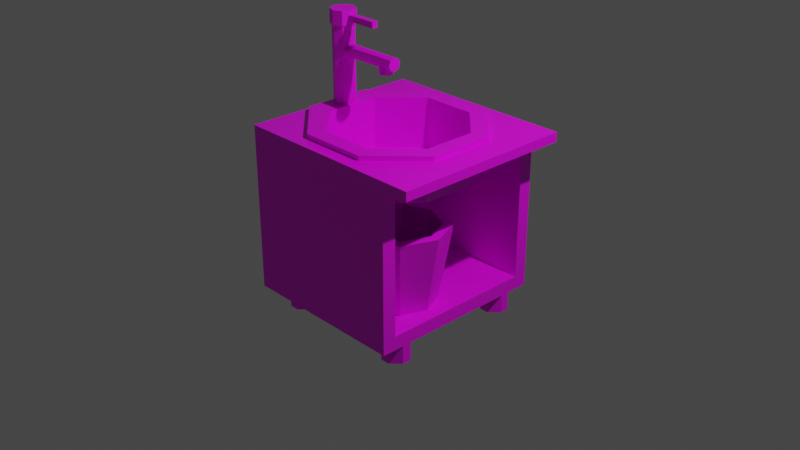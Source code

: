 # Source: multidecor_kitchen_sink_cabinet.blend  (saved by Blender 2.90.7; exported with 4.5.12 LTS)
import bpy
from mathutils import Matrix  # noqa: F401  (used for matrix-valued properties, if any)

bpy.ops.wm.read_factory_settings(use_empty=True)
scene = bpy.context.scene
scene.name = 'Scene'

# ---- collections
col_collection = bpy.data.collections.new('Collection'); scene.collection.children.link(col_collection)

# ---- images (referenced by path relative to the original .blend; pixels are not part of the script)
import os
ASSET_DIR = os.environ.get("B2B_ASSET_DIR", "")  # directory of the original .blend (textures are referenced by path, not embedded)
HERE = os.path.dirname(os.path.abspath(__file__))  # packed textures are extracted next to this script under _unpacked/

def load_image(name, relpath, width, height, colorspace="sRGB"):
    """Load a texture the original file referenced (path relative to the .blend, or extracted next to this script)."""
    p = next((c for c in (os.path.join(HERE, relpath), os.path.join(ASSET_DIR, relpath)) if relpath and os.path.exists(c)), "")
    if p:
        img = bpy.data.images.load(p, check_existing=True)
        img.name = name
    else:  # same state as the original file: an image datablock whose file is absent (Cycles renders it pink)
        img = bpy.data.images.new(name, width, height)
        img.source = "FILE"
        img.filepath = "//" + (relpath or name)
    img.colorspace_settings.name = colorspace
    return img
img_multidecor_granite_material_jpg = load_image('multidecor_granite_material.jpg', 'multidecor_granite_material.jpg', 1024, 1024, 'sRGB')
img_multidecor_wood_png = load_image('multidecor_wood.png', 'multidecor_wood.png', 1024, 1024, 'sRGB')
img_multidecor_metal_material_png = load_image('multidecor_metal_material.png', 'multidecor_metal_material.png', 1024, 1024, 'sRGB')
img_multidecor_plastic_bucket_png = load_image('multidecor_plastic_bucket.png', 'multidecor_plastic_bucket.png', 1024, 1024, 'sRGB')
img_multidecor_sink_leakage_png = load_image('multidecor_sink_leakage.png', 'multidecor_sink_leakage.png', 1024, 1024, 'sRGB')

# ---- materials (node trees are filled in below, after node groups)
mat_material = bpy.data.materials.new('Material')
mat_material.alpha_threshold = 0.0
mat_material.use_transparent_shadow = False
mat_material.line_color = (0.0, 0.0, 0.0, 1.0)
mat_material_003 = bpy.data.materials.new('Material.003')
mat_material_003.use_transparent_shadow = False
mat_material_004 = bpy.data.materials.new('Material.004')
mat_material_004.use_transparent_shadow = False
mat_material_002 = bpy.data.materials.new('Material.002')
mat_material_002.use_transparent_shadow = False
mat_material_005 = bpy.data.materials.new('Material.005')
mat_material_005.use_transparent_shadow = False

# ---- material node trees
mat_material.use_nodes = True; mat_material.node_tree.nodes.clear()
_N = mat_material.node_tree.nodes; _L = mat_material.node_tree.links
n0 = _N.new('ShaderNodeOutputMaterial'); n0.name = 'Material Output'; n0.location = (300, 300)
n1 = _N.new('ShaderNodeBsdfPrincipled'); n1.name = 'Principled BSDF'; n1.location = (10, 300)
n1.distribution = 'GGX'
n1.subsurface_method = 'BURLEY'
n1.inputs[2].default_value = 0.4
n1.inputs[3].default_value = 1.45
n1.inputs[27].default_value = (0.0, 0.0, 0.0, 1.0)
n1.inputs[28].default_value = 1.0
n2 = _N.new('ShaderNodeTexImage'); n2.name = 'Image Texture'; n2.location = (-280, 280)
n2.image = img_multidecor_granite_material_jpg
n2.interpolation = 'Closest'
_L.new(n1.outputs[0], n0.inputs[0])
_L.new(n2.outputs[0], n1.inputs[0])
n0.is_active_output = True
mat_material_003.use_nodes = True; mat_material_003.node_tree.nodes.clear()
_N = mat_material_003.node_tree.nodes; _L = mat_material_003.node_tree.links
n0 = _N.new('ShaderNodeBsdfPrincipled'); n0.name = 'Principled BSDF'; n0.location = (10, 300)
n0.distribution = 'GGX'
n0.subsurface_method = 'BURLEY'
n0.inputs[3].default_value = 1.45
n0.inputs[27].default_value = (0.0, 0.0, 0.0, 1.0)
n0.inputs[28].default_value = 1.0
n1 = _N.new('ShaderNodeOutputMaterial'); n1.name = 'Material Output'; n1.location = (300, 300)
n2 = _N.new('ShaderNodeTexImage'); n2.name = 'Image Texture'; n2.location = (-280, 280)
n2.image = img_multidecor_wood_png
n2.interpolation = 'Closest'
_L.new(n0.outputs[0], n1.inputs[0])
_L.new(n2.outputs[0], n0.inputs[0])
n1.is_active_output = True
mat_material_004.use_nodes = True; mat_material_004.node_tree.nodes.clear()
_N = mat_material_004.node_tree.nodes; _L = mat_material_004.node_tree.links
n0 = _N.new('ShaderNodeBsdfPrincipled'); n0.name = 'Principled BSDF'; n0.location = (10, 300)
n0.distribution = 'GGX'
n0.subsurface_method = 'BURLEY'
n0.inputs[3].default_value = 1.45
n0.inputs[27].default_value = (0.0, 0.0, 0.0, 1.0)
n0.inputs[28].default_value = 1.0
n1 = _N.new('ShaderNodeOutputMaterial'); n1.name = 'Material Output'; n1.location = (300, 300)
n2 = _N.new('ShaderNodeTexImage'); n2.name = 'Image Texture'; n2.location = (-280, 280)
n2.image = img_multidecor_metal_material_png
n2.interpolation = 'Closest'
_L.new(n0.outputs[0], n1.inputs[0])
_L.new(n2.outputs[0], n0.inputs[0])
n1.is_active_output = True
mat_material_002.use_nodes = True; mat_material_002.node_tree.nodes.clear()
_N = mat_material_002.node_tree.nodes; _L = mat_material_002.node_tree.links
n0 = _N.new('ShaderNodeBsdfPrincipled'); n0.name = 'Principled BSDF'; n0.location = (10, 300)
n0.distribution = 'GGX'
n0.subsurface_method = 'BURLEY'
n0.inputs[3].default_value = 1.45
n0.inputs[27].default_value = (0.0, 0.0, 0.0, 1.0)
n0.inputs[28].default_value = 1.0
n1 = _N.new('ShaderNodeOutputMaterial'); n1.name = 'Material Output'; n1.location = (300, 300)
n2 = _N.new('ShaderNodeTexImage'); n2.name = 'Image Texture'; n2.location = (-280, 280)
n2.image = img_multidecor_plastic_bucket_png
n2.interpolation = 'Closest'
_L.new(n0.outputs[0], n1.inputs[0])
_L.new(n2.outputs[0], n0.inputs[0])
n1.is_active_output = True
mat_material_005.use_nodes = True; mat_material_005.node_tree.nodes.clear()
_N = mat_material_005.node_tree.nodes; _L = mat_material_005.node_tree.links
n0 = _N.new('ShaderNodeBsdfPrincipled'); n0.name = 'Principled BSDF'; n0.location = (10, 300)
n0.distribution = 'GGX'
n0.subsurface_method = 'BURLEY'
n0.inputs[3].default_value = 1.45
n0.inputs[27].default_value = (0.0, 0.0, 0.0, 1.0)
n0.inputs[28].default_value = 1.0
n1 = _N.new('ShaderNodeOutputMaterial'); n1.name = 'Material Output'; n1.location = (300, 300)
n2 = _N.new('ShaderNodeTexImage'); n2.name = 'Image Texture'; n2.location = (-280, 280)
n2.image = img_multidecor_sink_leakage_png
n2.interpolation = 'Closest'
_L.new(n0.outputs[0], n1.inputs[0])
_L.new(n2.outputs[0], n0.inputs[0])
n1.is_active_output = True

# ---- world
world_world = bpy.data.worlds.new('World'); scene.world = world_world
world_world.use_nodes = True; world_world.node_tree.nodes.clear()
_N = world_world.node_tree.nodes; _L = world_world.node_tree.links
n0 = _N.new('ShaderNodeOutputWorld'); n0.name = 'World Output'; n0.location = (300, 300)
n1 = _N.new('ShaderNodeBackground'); n1.name = 'Background'; n1.location = (10, 300)
n1.inputs[0].default_value = (0.05088, 0.05088, 0.05088, 1.0)
_L.new(n1.outputs[0], n0.inputs[0])
n0.is_active_output = True
world_world.color = (0.05088, 0.05088, 0.05088)
world_world.use_sun_shadow = False
world_world.sun_shadow_jitter_overblur = 0.0

# ---- cameras
cam_camera = bpy.data.cameras.new('Camera')
cam_camera.clip_end = 100.0
cam_camera.ortho_scale = 7.314

# ---- lights
light_light = bpy.data.lights.new('Light', 'POINT')
light_light.transmission_factor = 0.0
light_light.energy = 1000.0
light_light.shadow_soft_size = 0.1
light_light.shadow_maximum_resolution = 0.006
light_light.use_absolute_resolution = True

# ---- meshes
me_cube = bpy.data.meshes.new('Cube')
me_cube.from_pydata([(-0.00201, 0.198, 0.5), (-0.00201, -0.198, 0.5), (-0.2, -0.28, 0.5), (-0.2, 0.28, 0.5), (-0.398, 0.198, 0.5), (0.08, -1.143e-08, 0.5), (-0.398, -0.198, 0.5), (-0.48, 4.146e-09, 0.5), (0.85, 1.0, 0.9), (0.85, 1.0, -0.8), (0.85, -1.0, 0.9), (0.85, -1.0, -0.8), (-1.0, 1.0, 0.9), (-1.0, 1.0, -0.8), (-1.0, -1.0, 0.9), (-1.0, -1.0, -0.8), (1.15, 1.0, 0.9), (1.15, -1.0, 0.9), (-1.0, 1.0, 0.9), (-1.0, -1.0, 0.9), (1.15, 1.0, 1.0), (1.15, -1.0, 1.0), (-1.0, 1.0, 1.0), (-1.0, -1.0, 1.0), (0.75, -0.85, -1.0), (0.65, -0.85, -1.0), (0.55, -0.75, -1.0), (0.55, -0.65, -1.0), (0.55, -0.65, -0.8), (0.55, -0.75, -0.8), (0.65, -0.85, -0.8), (0.75, -0.85, -0.8), (0.85, -0.75, -0.8), (0.85, -0.65, -0.8), (0.75, -0.55, -0.8), (0.65, -0.55, -0.8), (0.85, -0.75, -1.0), (0.85, -0.65, -1.0), (0.75, -0.55, -1.0), (0.65, -0.55, -1.0), (0.85, 0.75, -1.0), (0.85, 0.65, -1.0), (0.75, 0.55, -1.0), (0.65, 0.55, -1.0), (0.65, 0.55, -0.8), (0.75, 0.55, -0.8), (0.85, 0.65, -0.8), (0.85, 0.75, -0.8), (0.75, 0.85, -0.8), (0.65, 0.85, -0.8), (0.55, 0.75, -0.8), (0.55, 0.65, -0.8), (0.75, 0.85, -1.0), (0.65, 0.85, -1.0), (0.55, 0.75, -1.0), (0.55, 0.65, -1.0), (-0.75, 0.85, -1.0), (-0.65, 0.85, -1.0), (-0.55, 0.75, -1.0), (-0.55, 0.65, -1.0), (-0.55, 0.65, -0.8), (-0.55, 0.75, -0.8), (-0.65, 0.85, -0.8), (-0.75, 0.85, -0.8), (-0.85, 0.75, -0.8), (-0.85, 0.65, -0.8), (-0.75, 0.55, -0.8), (-0.65, 0.55, -0.8), (-0.85, 0.75, -1.0), (-0.85, 0.65, -1.0), (-0.75, 0.55, -1.0), (-0.65, 0.55, -1.0), (-0.85, -0.75, -1.0), (-0.85, -0.65, -1.0), (-0.75, -0.55, -1.0), (-0.65, -0.55, -1.0), (-0.65, -0.55, -0.8), (-0.75, -0.55, -0.8), (-0.85, -0.65, -0.8), (-0.85, -0.75, -0.8), (-0.75, -0.85, -0.8), (-0.65, -0.85, -0.8), (-0.55, -0.75, -0.8), (-0.55, -0.65, -0.8), (-0.75, -0.85, -1.0), (-0.65, -0.85, -1.0), (-0.55, -0.75, -1.0), (-0.55, -0.65, -1.0), (0.85, -0.85, 0.9), (0.85, -0.85, -0.65), (-0.85, -0.85, 0.9), (-0.85, -0.85, -0.65), (0.85, 0.85, 0.9), (0.85, 0.85, -0.65), (-0.85, 0.85, 0.9), (-0.85, 0.85, -0.65), (0.85, -0.3674, 1.0), (0.85, -0.3674, 0.9), (0.3674, 0.85, 1.0), (0.3674, 0.85, 0.9), (0.85, 0.3673, 1.0), (0.85, 0.3673, 0.9), (-0.3673, 0.85, 1.0), (-0.3673, 0.85, 0.9), (0.3673, -0.85, 1.0), (0.3673, -0.85, 0.9), (-0.3674, -0.85, 1.0), (-0.3674, -0.85, 0.9), (-0.925, 0.3674, 1.0), (-0.85, 0.3674, 0.9), (-0.925, -0.3673, 1.0), (-0.85, -0.3673, 0.9), (0.68, -0.294, 0.5), (0.294, 0.68, 0.5), (0.68, 0.2939, 0.5), (-0.2939, 0.68, 0.5), (0.2939, -0.68, 0.5), (-0.294, -0.68, 0.5), (-0.68, 0.294, 0.5), (-0.68, -0.2939, 0.5), (0.85, -0.3674, 1.05), (0.85, 0.3673, 1.05), (0.3674, 0.85, 1.05), (-0.3673, 0.85, 1.05), (0.3673, -0.85, 1.05), (-0.3674, -0.85, 1.05), (-0.925, 0.3674, 1.05), (-0.925, -0.3673, 1.05), (0.68, -0.294, 1.05), (0.68, 0.2939, 1.05), (0.294, 0.68, 1.05), (-0.2939, 0.68, 1.05), (0.2939, -0.68, 1.05), (-0.294, -0.68, 1.05), (-0.68, 0.294, 1.05), (-0.68, -0.2939, 1.05), (-0.55, 5.478e-09, 0.5), (-0.4475, -0.2475, 0.5), (0.15, -1.4e-08, 0.5), (-0.4475, 0.2475, 0.5), (-0.2, 0.35, 0.5), (-0.2, -0.35, 0.5), (0.04749, -0.2475, 0.5), (0.04749, 0.2475, 0.5), (-0.00201, 0.198, 0.45), (-0.00201, -0.198, 0.45), (-0.2, -0.28, 0.45), (-0.2, 0.28, 0.45), (-0.398, 0.198, 0.45), (0.08, -1.143e-08, 0.45), (-0.398, -0.198, 0.45), (-0.48, 4.146e-09, 0.45), (-0.00201, 0.198, 0.45), (-0.00201, -0.198, 0.45), (-0.2, -0.28, 0.45), (-0.2, 0.28, 0.45), (-0.398, 0.198, 0.45), (0.08, -1.143e-08, 0.45), (-0.398, -0.198, 0.45), (-0.48, 4.146e-09, 0.45), (-0.04286, -0.198, 0.1921), (0.03514, -1.143e-08, 0.1667), (-0.4195, -0.198, 0.3145), (-0.2312, -0.28, 0.2533), (-0.04286, 0.198, 0.1921), (-0.2312, 0.28, 0.2533), (-0.4195, 0.198, 0.3145), (-0.4975, 4.146e-09, 0.3398), (-0.1614, -0.198, -0.04057), (-0.09506, -1.143e-08, -0.08878), (-0.4818, -0.198, 0.1922), (-0.3216, -0.28, 0.0758), (-0.1614, 0.198, -0.04057), (-0.3216, 0.28, 0.0758), (-0.4818, 0.198, 0.1922), (-0.5481, 4.146e-09, 0.2404), (-0.346, -0.198, -0.2252), (-0.2978, -1.143e-08, -0.2916), (-0.5788, -0.198, 0.09514), (-0.4624, -0.28, -0.06504), (-0.346, 0.198, -0.2252), (-0.4624, 0.28, -0.06504), (-0.5788, 0.198, 0.09514), (-0.627, 4.146e-09, 0.1615), (-0.5787, -0.198, -0.3438), (-0.5534, -1.143e-08, -0.4218), (-0.7011, -0.198, 0.03284), (-0.6399, -0.28, -0.1555), (-0.5787, 0.198, -0.3438), (-0.6399, 0.28, -0.1555), (-0.7011, 0.198, 0.03284), (-0.7264, 4.146e-09, 0.1108), (-0.8366, -0.198, -0.3846), (-0.8366, -1.143e-08, -0.4666), (-0.8366, -0.198, 0.01137), (-0.8366, -0.28, -0.1866), (-0.8366, 0.198, -0.3846), (-0.8366, 0.28, -0.1866), (-0.8366, 0.198, 0.01137), (-0.8366, 4.146e-09, 0.09338), (-0.8366, -0.2574, -0.444), (-0.8366, -1.39e-08, -0.5506), (-0.8366, -0.2574, 0.07077), (-0.8366, -0.364, -0.1866), (-0.8366, 0.2574, -0.444), (-0.8366, 0.364, -0.1866), (-0.8366, 0.2574, 0.07077), (-0.8366, 6.352e-09, 0.1774), (-0.85, -0.2574, -0.444), (-0.85, -1.337e-08, -0.5506), (-0.85, -0.2574, 0.07077), (-0.85, -0.364, -0.1866), (-0.85, 0.2574, -0.444), (-0.85, 0.364, -0.1866), (-0.85, 0.2574, 0.07077), (-0.85, 6.885e-09, 0.1774), (0.35, 0.06366, -0.65), (0.35, 0.2114, 0.1864), (0.6071, -0.04285, -0.65), (0.7116, 0.06161, 0.1864), (0.7137, -0.3, -0.65), (0.8614, -0.3, 0.1864), (0.6071, -0.5571, -0.65), (0.7116, -0.6616, 0.1864), (0.35, -0.6637, -0.65), (0.35, -0.8114, 0.1864), (0.09285, -0.5571, -0.65), (-0.01161, -0.6616, 0.1864), (-0.01366, -0.3, -0.65), (-0.1614, -0.3, 0.1864), (0.09285, -0.04285, -0.65), (-0.01161, 0.06161, 0.1864), (0.35, -0.009072, -0.6), (0.35, 0.1091, 0.1864), (0.5557, -0.09428, -0.6), (0.6393, -0.01071, 0.1864), (0.6409, -0.3, -0.6), (0.7591, -0.3, 0.1864), (0.5557, -0.5057, -0.6), (0.6393, -0.5893, 0.1864), (0.35, -0.5909, -0.6), (0.35, -0.7091, 0.1864), (0.1443, -0.5057, -0.6), (0.06071, -0.5893, 0.1864), (0.05907, -0.3, -0.6), (-0.05912, -0.3, 0.1864), (0.1443, -0.09428, -0.6), (0.06071, -0.01071, 0.1864), (-0.8025, 0.1345, 1.866), (-0.7074, 0.09516, 1.866), (-0.8025, 0.1165, 1.05), (-0.8025, 0.1165, 1.866), (-0.7202, 0.08239, 1.05), (-0.7202, 0.08239, 1.866), (-0.6861, 5.535e-05, 1.05), (-0.6861, 5.535e-05, 1.866), (-0.7202, -0.08228, 1.05), (-0.7202, -0.08228, 1.866), (-0.8025, -0.1164, 1.05), (-0.8025, -0.1164, 1.866), (-0.8848, -0.08228, 1.05), (-0.8848, -0.08228, 1.866), (-0.9189, 5.535e-05, 1.05), (-0.9189, 5.535e-05, 1.866), (-0.8848, 0.08239, 1.05), (-0.8848, 0.08239, 1.866), (-0.668, 5.535e-05, 1.866), (-0.7074, -0.09505, 1.866), (-0.8025, -0.1344, 1.866), (-0.8976, -0.09505, 1.866), (-0.937, 5.535e-05, 1.866), (-0.8976, 0.09516, 1.866), (-0.8025, 0.1345, 2.016), (-0.8976, 0.09516, 2.016), (-0.937, 5.535e-05, 2.016), (-0.8976, -0.09505, 2.016), (-0.8025, -0.1344, 2.016), (-0.7074, -0.09505, 2.016), (-0.668, 5.535e-05, 2.016), (-0.7074, 0.09516, 2.016), (-0.3364, 0.03165, 1.973), (-0.3364, 0.03165, 1.91), (-0.3364, -0.03154, 1.973), (-0.3364, -0.03154, 1.91), (-0.6996, 0.03165, 1.973), (-0.6996, 0.03165, 1.91), (-0.6996, -0.03154, 1.973), (-0.6996, -0.03154, 1.91), (-0.7574, 0.07143, 1.608), (-0.06468, 0.07143, 1.608), (-0.7574, 0.05053, 1.558), (-0.06468, 0.05053, 1.558), (-0.7574, 5.535e-05, 1.537), (-0.06468, 5.535e-05, 1.537), (-0.7574, -0.05042, 1.558), (-0.06468, -0.05042, 1.558), (-0.7574, -0.07132, 1.608), (-0.06468, -0.07132, 1.608), (-0.7574, -0.05042, 1.659), (-0.06468, -0.05042, 1.659), (-0.7574, 5.536e-05, 1.68), (-0.06468, 5.536e-05, 1.68), (-0.7574, 0.05053, 1.659), (-0.06468, 0.05053, 1.659), (-0.1847, -0.06994, 1.607), (-0.1847, -0.06994, 1.492), (-0.2342, -0.04944, 1.607), (-0.2342, -0.04944, 1.492), (-0.2547, 5.537e-05, 1.607), (-0.2547, 5.537e-05, 1.492), (-0.2342, 0.04955, 1.607), (-0.2342, 0.04955, 1.492), (-0.1847, 0.07006, 1.607), (-0.1847, 0.07006, 1.492), (-0.1352, 0.04955, 1.607), (-0.1352, 0.04955, 1.492), (-0.1147, 5.536e-05, 1.607), (-0.1147, 5.536e-05, 1.492), (-0.1352, -0.04944, 1.607), (-0.1352, -0.04944, 1.492)], [], [(11, 10, 14, 15), (15, 14, 12, 13), (13, 9, 11, 15), (89, 91, 90, 88), (13, 12, 8, 9), (18, 22, 20, 16), (16, 20, 21, 17), (19, 23, 22, 18), (17, 21, 23, 19), (98, 20, 22), (29, 28, 27, 26), (34, 33, 37, 38), (32, 31, 24, 36), (30, 29, 26, 25), (28, 35, 39, 27), (35, 34, 38, 39), (33, 32, 36, 37), (31, 30, 25, 24), (36, 24, 39), (24, 25, 39), (25, 26, 39), (26, 27, 39), (39, 38, 37), (37, 36, 39), (45, 44, 43, 42), (50, 49, 53, 54), (48, 47, 40, 52), (46, 45, 42, 41), (44, 51, 55, 43), (51, 50, 54, 55), (49, 48, 52, 53), (47, 46, 41, 40), (52, 40, 55), (40, 41, 55), (41, 42, 55), (42, 43, 55), (55, 54, 53), (53, 52, 55), (61, 60, 59, 58), (66, 65, 69, 70), (64, 63, 56, 68), (62, 61, 58, 57), (60, 67, 71, 59), (67, 66, 70, 71), (65, 64, 68, 69), (63, 62, 57, 56), (68, 56, 71), (56, 57, 71), (57, 58, 71), (58, 59, 71), (71, 70, 69), (69, 68, 71), (77, 76, 75, 74), (82, 81, 85, 86), (80, 79, 72, 84), (78, 77, 74, 73), (76, 83, 87, 75), (83, 82, 86, 87), (81, 80, 84, 85), (79, 78, 73, 72), (84, 72, 87), (72, 73, 87), (73, 74, 87), (74, 75, 87), (87, 86, 85), (85, 84, 87), (18, 103, 109), (91, 89, 93, 95), (9, 93, 89, 11), (95, 93, 92, 94), (91, 95, 94, 90), (10, 11, 89, 88), (92, 93, 9, 8), (105, 97, 17), (104, 23, 21), (106, 104, 124, 125), (110, 106, 125, 127), (96, 100, 121, 120), (115, 113, 130, 131), (113, 130, 129, 114), (104, 96, 120, 124), (108, 110, 127, 126), (114, 129, 128, 112), (121, 122, 130, 129), (123, 126, 134, 131), (125, 124, 132, 133), (124, 120, 128, 132), (127, 125, 133, 135), (122, 123, 131, 130), (126, 127, 135, 134), (120, 121, 129, 128), (112, 128, 132, 116), (116, 117, 133, 132), (102, 108, 126, 123), (118, 115, 131, 134), (100, 98, 122, 121), (119, 118, 134, 135), (98, 102, 123, 122), (117, 119, 135, 133), (141, 137, 117), (137, 141, 2, 6), (139, 136, 7, 4), (141, 142, 1, 2), (143, 140, 3, 0), (140, 143, 113), (142, 138, 5, 1), (136, 137, 6, 7), (140, 139, 4, 3), (138, 143, 0, 5), (5, 0, 144, 149), (1, 5, 149, 145), (6, 2, 146, 150), (4, 7, 151, 148), (2, 1, 145, 146), (0, 3, 147, 144), (7, 6, 150, 151), (3, 4, 148, 147), (152, 164, 165, 155), (166, 174, 175, 167), (153, 160, 161, 157), (159, 167, 162, 158), (155, 165, 166, 156), (157, 161, 164, 152), (158, 162, 163, 154), (156, 166, 167, 159), (154, 163, 160, 153), (169, 177, 180, 172), (163, 171, 168, 160), (164, 172, 173, 165), (160, 168, 169, 161), (167, 175, 170, 162), (165, 173, 174, 166), (161, 169, 172, 164), (162, 170, 171, 163), (183, 191, 186, 178), (170, 178, 179, 171), (174, 182, 183, 175), (171, 179, 176, 168), (172, 180, 181, 173), (168, 176, 177, 169), (175, 183, 178, 170), (173, 181, 182, 174), (189, 197, 198, 190), (181, 189, 190, 182), (177, 185, 188, 180), (178, 186, 187, 179), (182, 190, 191, 183), (179, 187, 184, 176), (180, 188, 189, 181), (176, 184, 185, 177), (198, 206, 207, 199), (185, 193, 196, 188), (186, 194, 195, 187), (190, 198, 199, 191), (187, 195, 192, 184), (188, 196, 197, 189), (184, 192, 193, 185), (191, 199, 194, 186), (202, 210, 211, 203), (195, 203, 200, 192), (196, 204, 205, 197), (192, 200, 201, 193), (199, 207, 202, 194), (197, 205, 206, 198), (193, 201, 204, 196), (194, 202, 203, 195), (208, 209, 212, 213, 214, 215, 210, 211), (206, 214, 215, 207), (203, 211, 208, 200), (204, 212, 213, 205), (200, 208, 209, 201), (207, 202, 210, 215), (205, 213, 214, 206), (201, 209, 212, 204), (157, 155, 159), (216, 217, 219, 218), (218, 219, 221, 220), (220, 221, 223, 222), (222, 223, 225, 224), (224, 225, 227, 226), (226, 227, 229, 228), (228, 229, 231, 230), (230, 231, 217, 216), (232, 233, 235, 234), (234, 235, 237, 236), (236, 237, 239, 238), (238, 239, 241, 240), (240, 241, 243, 242), (242, 243, 245, 244), (244, 245, 247, 246), (246, 247, 233, 232), (223, 239, 241, 225), (225, 241, 243, 227), (227, 243, 245, 229), (229, 245, 247, 231), (231, 247, 233, 217), (217, 233, 235, 219), (219, 235, 237, 221), (221, 237, 239, 223), (244, 246, 238), (257, 255, 266, 267), (250, 251, 253, 252), (253, 251, 248, 249), (252, 253, 255, 254), (263, 261, 269, 270), (254, 255, 257, 256), (255, 253, 249, 266), (256, 257, 259, 258), (261, 259, 268, 269), (258, 259, 261, 260), (251, 265, 271, 248), (260, 261, 263, 262), (259, 257, 267, 268), (270, 269, 275, 274), (262, 263, 265, 264), (265, 263, 270, 271), (264, 265, 251, 250), (278, 272, 274), (266, 249, 279, 278), (271, 270, 274, 273), (269, 268, 276, 275), (249, 248, 272, 279), (268, 267, 277, 276), (267, 266, 278, 277), (248, 271, 273, 272), (280, 281, 283, 282), (282, 283, 287, 286), (284, 285, 281, 280), (282, 286, 284, 280), (287, 283, 281, 285), (312, 313, 315, 314), (288, 289, 291, 290), (290, 291, 293, 292), (306, 307, 309, 308), (292, 293, 295, 294), (310, 311, 313, 312), (294, 295, 297, 296), (296, 297, 299, 298), (304, 305, 307, 306), (298, 299, 301, 300), (293, 289, 301), (300, 301, 303, 302), (308, 309, 311, 310), (302, 303, 289, 288), (314, 315, 317, 316), (316, 317, 319, 318), (318, 319, 305, 304), (311, 309, 307, 305, 319, 317, 315, 313), (22, 23, 110), (22, 110, 108), (98, 100, 20), (22, 108, 102), (102, 98, 22), (21, 20, 100), (21, 100, 96), (106, 110, 23), (21, 96, 104), (104, 106, 23), (116, 112, 142), (112, 114, 138), (142, 112, 138), (119, 117, 137), (117, 116, 141), (137, 136, 119), (116, 142, 141), (118, 119, 136), (118, 136, 139), (113, 115, 140), (115, 118, 139), (138, 114, 143), (114, 113, 143), (115, 139, 140), (293, 291, 289), (289, 303, 301), (301, 299, 293), (299, 297, 293), (297, 295, 293), (278, 279, 272), (272, 273, 274), (274, 275, 276), (276, 277, 274), (277, 278, 274), (246, 232, 234), (234, 236, 246), (236, 238, 246), (238, 240, 242), (242, 244, 238), (154, 153, 157), (157, 152, 155), (155, 156, 159), (159, 158, 154), (154, 157, 159), (97, 101, 17), (101, 16, 17), (19, 111, 107), (19, 107, 105), (17, 19, 105), (111, 19, 18), (16, 101, 99), (16, 99, 18), (99, 103, 18), (109, 111, 18)])
me_cube.polygons.foreach_set('material_index', [1, 1, 1, 1, 1, 0, 0, 0, 0, 0, 2, 2, 2, 2, 2, 2, 2, 2, 2, 2, 2, 2, 2, 2, 2, 2, 2, 2, 2, 2, 2, 2, 2, 2, 2, 2, 2, 2, 2, 2, 2, 2, 2, 2, 2, 2, 2, 2, 2, 2, 2, 2, 2, 2, 2, 2, 2, 2, 2, 2, 2, 2, 2, 2, 2, 2, 0, 1, 1, 1, 1, 1, 1, 0, 0, 2, 2, 2, 2, 2, 2, 2, 2, 2, 2, 2, 2, 2, 2, 2, 2, 2, 2, 2, 2, 2, 2, 2, 2, 2, 2, 2, 2, 2, 2, 2, 2, 2, 2, 2, 2, 2, 2, 2, 2, 2, 2, 2, 2, 2, 2, 2, 2, 2, 2, 2, 2, 2, 2, 2, 2, 2, 2, 2, 2, 2, 2, 2, 2, 2, 2, 2, 2, 2, 2, 2, 2, 2, 2, 2, 2, 2, 2, 2, 2, 2, 2, 2, 2, 2, 2, 2, 2, 2, 2, 2, 2, 2, 2, 2, 2, 2, 2, 2, 4, 3, 3, 3, 3, 3, 3, 3, 3, 3, 3, 3, 3, 3, 3, 3, 3, 3, 3, 3, 3, 3, 3, 3, 3, 3, 2, 2, 2, 2, 2, 2, 2, 2, 2, 2, 2, 2, 2, 2, 2, 2, 2, 2, 2, 2, 2, 2, 2, 2, 2, 2, 2, 2, 2, 2, 2, 2, 2, 2, 2, 2, 2, 2, 2, 2, 2, 2, 2, 2, 2, 2, 2, 2, 0, 0, 0, 0, 0, 0, 0, 0, 0, 0, 2, 2, 2, 2, 2, 2, 2, 2, 2, 2, 2, 2, 2, 2, 2, 2, 2, 2, 2, 2, 2, 2, 2, 2, 3, 3, 3, 3, 3, 4, 4, 4, 4, 4, 0, 0, 0, 0, 0, 0, 0, 0, 0, 0])
_uv = me_cube.uv_layers.new(name='UVMap')
_uv.uv.foreach_set('vector', [0.9727, 0.6934, 0.6669, 0.6934, 0.6669, 0.3606, 0.9727, 0.3606, 0.0002829, 0.3336, 0.3061, 0.3336, 0.3061, 0.6934, 0.0002829, 0.6934, 0.0002829, 0.333, 0.0002829, 0.0002829, 0.36, 0.0002829, 0.36, 0.333, 0.6669, 0.6939, 0.6669, 0.9997, 0.9458, 0.9997, 0.9458, 0.6939, 0.3606, 0.3606, 0.6664, 0.3606, 0.6664, 0.6934, 0.3606, 0.6934, 6.997e-05, 0.5, 0.02229, 0.5, 0.02229, 0.9777, 6.991e-05, 0.9777, 0.02229, 0.9999, 0.02229, 0.9777, 0.4667, 0.9777, 0.4667, 0.9999, 0.4667, 0.4778, 0.4667, 0.5, 0.02229, 0.5, 0.02229, 0.4778, 0.4889, 0.9777, 0.4667, 0.9777, 0.4667, 0.5, 0.4889, 0.5, 0.05562, 0.8038, 0.02229, 0.9777, 0.02229, 0.5, 0.3435, 0.4134, 0.3435, 0.3279, 0.5147, 0.3279, 0.5147, 0.4134, 0.3435, 0.1213, 0.3435, 0.0002472, 0.5147, 0.0002472, 0.5147, 0.1213, 0.3435, 0.7411, 0.3435, 0.62, 0.5147, 0.62, 0.5147, 0.7411, 0.3435, 0.5345, 0.3435, 0.4134, 0.5147, 0.4134, 0.5147, 0.5345, 0.3435, 0.3279, 0.3435, 0.2068, 0.5147, 0.2068, 0.5147, 0.3279, 0.3435, 0.2068, 0.3435, 0.1213, 0.5147, 0.1213, 0.5147, 0.2068, 0.3435, 0.8266, 0.3435, 0.7411, 0.5147, 0.7411, 0.5147, 0.8266, 0.3435, 0.62, 0.3435, 0.5345, 0.5147, 0.5345, 0.5147, 0.62, 0.9392, 0.2423, 0.8182, 0.2423, 0.9392, 0.0002472, 0.8182, 0.2423, 0.7577, 0.1818, 0.9392, 0.0002472, 0.7577, 0.1818, 0.7577, 0.06076, 0.9392, 0.0002472, 0.7577, 0.06076, 0.8182, 0.0002472, 0.9392, 0.0002472, 0.9392, 0.0002472, 0.9998, 0.06076, 0.9998, 0.1818, 0.9998, 0.1818, 0.9392, 0.2423, 0.9392, 0.0002472, 0.1213, 0.8271, 0.2068, 0.8271, 0.2068, 0.9983, 0.1213, 0.9983, 0.4134, 0.8271, 0.5345, 0.8271, 0.5345, 0.9983, 0.4134, 0.9983, 0.62, 0.8271, 0.7411, 0.8271, 0.7411, 0.9983, 0.62, 0.9983, 0.0002472, 0.8271, 0.1213, 0.8271, 0.1213, 0.9983, 0.0002472, 0.9983, 0.2068, 0.8271, 0.3279, 0.8271, 0.3279, 0.9983, 0.2068, 0.9983, 0.3279, 0.8271, 0.4134, 0.8271, 0.4134, 0.9983, 0.3279, 0.9983, 0.5345, 0.8271, 0.62, 0.8271, 0.62, 0.9983, 0.5345, 0.9983, 0.7411, 0.8271, 0.8266, 0.8271, 0.8266, 0.9983, 0.7411, 0.9983, 0.5152, 0.6668, 0.5152, 0.5458, 0.7572, 0.6668, 0.5152, 0.5458, 0.5757, 0.4853, 0.7572, 0.6668, 0.5757, 0.4853, 0.6967, 0.4853, 0.7572, 0.6668, 0.6967, 0.4853, 0.7572, 0.5458, 0.7572, 0.6668, 0.7572, 0.6668, 0.6967, 0.7274, 0.5757, 0.7274, 0.5757, 0.7274, 0.5152, 0.6668, 0.7572, 0.6668, 0.343, 0.7411, 0.343, 0.8266, 0.1719, 0.8266, 0.1719, 0.7411, 0.343, 0.2068, 0.343, 0.3279, 0.1719, 0.3279, 0.1719, 0.2068, 0.343, 0.4134, 0.343, 0.5345, 0.1719, 0.5345, 0.1719, 0.4134, 0.343, 0.62, 0.343, 0.7411, 0.1719, 0.7411, 0.1719, 0.62, 0.343, 0.0002472, 0.343, 0.1213, 0.1719, 0.1213, 0.1719, 0.0002472, 0.343, 0.1213, 0.343, 0.2068, 0.1719, 0.2068, 0.1719, 0.1213, 0.343, 0.3279, 0.343, 0.4134, 0.1719, 0.4134, 0.1719, 0.3279, 0.343, 0.5345, 0.343, 0.62, 0.1719, 0.62, 0.1719, 0.5345, 0.7572, 0.3033, 0.7572, 0.4243, 0.5152, 0.3033, 0.7572, 0.4243, 0.6967, 0.4848, 0.5152, 0.3033, 0.6967, 0.4848, 0.5757, 0.4848, 0.5152, 0.3033, 0.5757, 0.4848, 0.5152, 0.4243, 0.5152, 0.3033, 0.5152, 0.3033, 0.5757, 0.2428, 0.6967, 0.2428, 0.6967, 0.2428, 0.7572, 0.3033, 0.5152, 0.3033, 0.0002473, 0.2068, 0.0002472, 0.1213, 0.1714, 0.1213, 0.1714, 0.2068, 0.0002472, 0.7411, 0.0002474, 0.62, 0.1714, 0.62, 0.1714, 0.7411, 0.0002472, 0.5345, 0.0002473, 0.4134, 0.1714, 0.4134, 0.1714, 0.5345, 0.0002472, 0.3279, 0.0002473, 0.2068, 0.1714, 0.2068, 0.1714, 0.3279, 0.0002472, 0.1213, 0.0002474, 0.0002474, 0.1714, 0.0002472, 0.1714, 0.1213, 0.0002473, 0.8266, 0.0002472, 0.7411, 0.1714, 0.7411, 0.1714, 0.8266, 0.0002474, 0.62, 0.0002472, 0.5345, 0.1714, 0.5345, 0.1714, 0.62, 0.0002473, 0.4134, 0.0002472, 0.3279, 0.1714, 0.3279, 0.1714, 0.4134, 0.7572, 0.06076, 0.7572, 0.1818, 0.5152, 0.06076, 0.7572, 0.1818, 0.6967, 0.2423, 0.5152, 0.06076, 0.6967, 0.2423, 0.5757, 0.2423, 0.5152, 0.06076, 0.5757, 0.2423, 0.5152, 0.1818, 0.5152, 0.06076, 0.5152, 0.06076, 0.5757, 0.0002472, 0.6967, 0.0002473, 0.6967, 0.0002473, 0.7572, 0.06076, 0.5152, 0.06076, 0.02229, 0.4778, 0.05561, 0.3372, 0.1628, 0.4444, 0.6669, 0.0002829, 0.6669, 0.3061, 0.9727, 0.3061, 0.9727, 0.0002829, 0.6664, 0.36, 0.6394, 0.3331, 0.6394, 0.02726, 0.6664, 0.0002835, 0.0002829, 0.6939, 0.0002829, 0.9997, 0.2791, 0.9997, 0.2791, 0.6939, 0.6664, 0.6939, 0.3606, 0.6939, 0.3606, 0.9727, 0.6664, 0.9727, 0.3606, 0.0002829, 0.6664, 0.0002835, 0.6394, 0.02726, 0.3606, 0.02726, 0.3606, 0.3331, 0.6394, 0.3331, 0.6664, 0.36, 0.3606, 0.36, 0.4333, 0.174, 0.3261, 0.07785, 0.4667, 6.991e-05, 0.4333, 0.8038, 0.4667, 0.5, 0.4667, 0.9777, 0.5022, 0.4468, 0.3199, 0.4468, 0.3199, 0.4344, 0.5022, 0.4344, 0.6401, 0.314, 0.5109, 0.4432, 0.5022, 0.4344, 0.6314, 0.3052, 0.1878, 0.3147, 0.1878, 0.1324, 0.2002, 0.1324, 0.2002, 0.3147, 0.0002617, 0.4473, 0.1461, 0.4473, 0.1461, 0.5838, 0.0002617, 0.5838, 0.1461, 0.4473, 0.1461, 0.5838, 0.2815, 0.5838, 0.2815, 0.4473, 0.3111, 0.4432, 0.1914, 0.3234, 0.2002, 0.3147, 0.3199, 0.4344, 0.6343, 0.1324, 0.6343, 0.3147, 0.6219, 0.3147, 0.6219, 0.1324, 0.2815, 0.4473, 0.2815, 0.5838, 0.4274, 0.5838, 0.4274, 0.4473, 0.2002, 0.1324, 0.3199, 0.01267, 0.3381, 0.05484, 0.2423, 0.1506, 0.5022, 0.01267, 0.6405, 0.1324, 0.5797, 0.1506, 0.4839, 0.05484, 0.5022, 0.4344, 0.3199, 0.4344, 0.3381, 0.3922, 0.4839, 0.3922, 0.3199, 0.4344, 0.2002, 0.3147, 0.2423, 0.2964, 0.3381, 0.3922, 0.6405, 0.3147, 0.5022, 0.4344, 0.4839, 0.3922, 0.5797, 0.2964, 0.3199, 0.01267, 0.5022, 0.01267, 0.4839, 0.05484, 0.3381, 0.05484, 0.6405, 0.1324, 0.6405, 0.3147, 0.5797, 0.2964, 0.5797, 0.1506, 0.2002, 0.3147, 0.2002, 0.1324, 0.2423, 0.1506, 0.2423, 0.2964, 0.4274, 0.4473, 0.4274, 0.5838, 0.5628, 0.5838, 0.5628, 0.4473, 0.9217, 0.0002617, 0.9217, 0.1461, 0.7853, 0.1461, 0.7853, 0.0002617, 0.5109, 0.003895, 0.6401, 0.1331, 0.6314, 0.1418, 0.5022, 0.01267, 0.9217, 0.4274, 0.9217, 0.5628, 0.7853, 0.5628, 0.7853, 0.4274, 0.1914, 0.1236, 0.3111, 0.003895, 0.3199, 0.01267, 0.2002, 0.1324, 0.9217, 0.2815, 0.9217, 0.4274, 0.7853, 0.4274, 0.7853, 0.2815, 0.3199, 0.000262, 0.5022, 0.0002617, 0.5022, 0.01267, 0.3199, 0.01267, 0.9217, 0.1461, 0.9217, 0.2815, 0.7853, 0.2815, 0.7853, 0.1461, 0.7029, 0.1193, 0.6774, 0.05795, 0.7847, 0.09605, 0.8831, 0.8566, 0.917, 0.812, 0.9381, 0.8186, 0.8945, 0.8756, 0.7982, 0.8195, 0.8318, 0.8606, 0.8239, 0.8815, 0.7776, 0.8272, 0.917, 0.812, 0.9174, 0.7538, 0.9381, 0.7452, 0.9381, 0.8186, 0.8286, 0.715, 0.7985, 0.7604, 0.7776, 0.7546, 0.8168, 0.696, 0.5292, 0.1193, 0.5546, 0.1807, 0.4473, 0.2419, 0.9174, 0.7538, 0.8804, 0.7134, 0.8883, 0.6925, 0.9381, 0.7452, 0.8318, 0.8606, 0.8831, 0.8566, 0.8945, 0.8756, 0.8239, 0.8815, 0.7985, 0.7604, 0.7982, 0.8195, 0.7776, 0.8272, 0.7776, 0.7546, 0.8804, 0.7134, 0.8286, 0.715, 0.8168, 0.696, 0.8883, 0.6925, 0.8883, 0.6925, 0.8168, 0.696, 0.816, 0.6793, 0.8875, 0.6759, 0.9381, 0.7452, 0.8883, 0.6925, 0.9006, 0.6809, 0.9504, 0.7335, 0.8945, 0.8756, 0.9381, 0.8186, 0.9514, 0.8288, 0.9078, 0.8858, 0.7776, 0.8272, 0.8239, 0.8815, 0.8113, 0.8923, 0.7649, 0.838, 0.9381, 0.8186, 0.9381, 0.7452, 0.9552, 0.7452, 0.9552, 0.8186, 0.8168, 0.696, 0.7776, 0.7546, 0.7639, 0.7454, 0.8032, 0.6868, 0.8239, 0.8815, 0.8945, 0.8756, 0.8958, 0.892, 0.8253, 0.8979, 0.7776, 0.7546, 0.7776, 0.8272, 0.7606, 0.8272, 0.7606, 0.7546, 0.4883, 0.9413, 0.4883, 0.8765, 0.4357, 0.8842, 0.4357, 0.9336, 0.3831, 0.8542, 0.3831, 0.8202, 0.33, 0.8234, 0.33, 0.851, 0.1717, 0.9413, 0.1717, 0.8765, 0.1186, 0.8733, 0.1186, 0.9444, 0.33, 0.9227, 0.33, 0.895, 0.2769, 0.8919, 0.2769, 0.9259, 0.4357, 0.9336, 0.4357, 0.8842, 0.3831, 0.8919, 0.3831, 0.9259, 0.5413, 0.9444, 0.5413, 0.8733, 0.4883, 0.8765, 0.4883, 0.9413, 0.2769, 0.9259, 0.2769, 0.8919, 0.2243, 0.8842, 0.2243, 0.9336, 0.3831, 0.9259, 0.3831, 0.8919, 0.33, 0.895, 0.33, 0.9227, 0.2243, 0.9336, 0.2243, 0.8842, 0.1717, 0.8765, 0.1717, 0.9413, 0.548, 0.8627, 0.548, 0.7915, 0.4949, 0.7947, 0.4949, 0.8595, 0.2243, 0.8619, 0.2243, 0.8125, 0.1717, 0.8048, 0.1717, 0.8696, 0.4883, 0.8696, 0.4883, 0.8048, 0.4357, 0.8125, 0.4357, 0.8619, 0.1717, 0.8696, 0.1717, 0.8048, 0.1186, 0.8016, 0.1186, 0.8728, 0.33, 0.851, 0.33, 0.8234, 0.2769, 0.8202, 0.2769, 0.8542, 0.4357, 0.8619, 0.4357, 0.8125, 0.3831, 0.8202, 0.3831, 0.8542, 0.5413, 0.8728, 0.5413, 0.8016, 0.4883, 0.8048, 0.4883, 0.8696, 0.2769, 0.8542, 0.2769, 0.8202, 0.2243, 0.8125, 0.2243, 0.8619, 0.33, 0.7794, 0.33, 0.7517, 0.2769, 0.7485, 0.2769, 0.7826, 0.2835, 0.8441, 0.2835, 0.8101, 0.2309, 0.8024, 0.2309, 0.8518, 0.3897, 0.8441, 0.3897, 0.8101, 0.3366, 0.8133, 0.3366, 0.8409, 0.2309, 0.8518, 0.2309, 0.8024, 0.1783, 0.7947, 0.1783, 0.8595, 0.4949, 0.8595, 0.4949, 0.7947, 0.4423, 0.8024, 0.4423, 0.8518, 0.1783, 0.8595, 0.1783, 0.7947, 0.1253, 0.7915, 0.1253, 0.8627, 0.3366, 0.8409, 0.3366, 0.8133, 0.2835, 0.8101, 0.2835, 0.8441, 0.4423, 0.8518, 0.4423, 0.8024, 0.3897, 0.8101, 0.3897, 0.8441, 0.4385, 0.8613, 0.4385, 0.8119, 0.3859, 0.8196, 0.3859, 0.8536, 0.4357, 0.7902, 0.4357, 0.7408, 0.3831, 0.7485, 0.3831, 0.7826, 0.5413, 0.8011, 0.5413, 0.73, 0.4883, 0.7331, 0.4883, 0.7979, 0.2769, 0.7826, 0.2769, 0.7485, 0.2243, 0.7408, 0.2243, 0.7902, 0.3831, 0.7826, 0.3831, 0.7485, 0.33, 0.7517, 0.33, 0.7794, 0.2243, 0.7902, 0.2243, 0.7408, 0.1717, 0.7331, 0.1717, 0.7979, 0.4883, 0.7979, 0.4883, 0.7331, 0.4357, 0.7408, 0.4357, 0.7902, 0.1717, 0.7979, 0.1717, 0.7331, 0.1186, 0.73, 0.1186, 0.8011, 0.0002617, 0.7343, 0.02725, 0.7231, 0.02705, 0.6606, 0.0002619, 0.6496, 0.5441, 0.8722, 0.5441, 0.801, 0.4911, 0.8042, 0.4911, 0.869, 0.2797, 0.8536, 0.2797, 0.8196, 0.2271, 0.8119, 0.2271, 0.8613, 0.3859, 0.8536, 0.3859, 0.8196, 0.3328, 0.8228, 0.3328, 0.8505, 0.2271, 0.8613, 0.2271, 0.8119, 0.1745, 0.8042, 0.1745, 0.869, 0.4911, 0.869, 0.4911, 0.8042, 0.4385, 0.8119, 0.4385, 0.8613, 0.1745, 0.869, 0.1745, 0.8042, 0.1214, 0.801, 0.1214, 0.8722, 0.3328, 0.8505, 0.3328, 0.8228, 0.2797, 0.8196, 0.2797, 0.8536, 0.06727, 0.613, 0.06888, 0.6162, 0.1279, 0.6146, 0.1291, 0.6112, 0.1399, 0.5843, 0.1291, 0.6112, 0.1752, 0.6523, 0.2022, 0.641, 0.147, 0.789, 0.1352, 0.7623, 0.07339, 0.7641, 0.06251, 0.791, 0.2022, 0.641, 0.1752, 0.6523, 0.1754, 0.7148, 0.2022, 0.7257, 0.0002619, 0.6496, 0.02705, 0.6606, 0.06727, 0.613, 0.05546, 0.5863, 0.06251, 0.791, 0.07339, 0.7641, 0.02725, 0.7231, 0.0002617, 0.7343, 0.2022, 0.7257, 0.1754, 0.7148, 0.1352, 0.7623, 0.147, 0.789, 0.05546, 0.5863, 0.06727, 0.613, 0.1291, 0.6112, 0.1399, 0.5843, 0.1719, 0.6538, 0.172, 0.7136, 0.1336, 0.7591, 0.07458, 0.7607, 0.03054, 0.7216, 0.03041, 0.6618, 0.06888, 0.6162, 0.1279, 0.6146, 0.02725, 0.7231, 0.03054, 0.7216, 0.03041, 0.6618, 0.02705, 0.6606, 0.1291, 0.6112, 0.1279, 0.6146, 0.1719, 0.6538, 0.1752, 0.6523, 0.1352, 0.7623, 0.1336, 0.7591, 0.07458, 0.7607, 0.07339, 0.7641, 0.1752, 0.6523, 0.1719, 0.6538, 0.172, 0.7136, 0.1754, 0.7148, 0.02705, 0.6606, 0.06727, 0.613, 0.06888, 0.6162, 0.03041, 0.6618, 0.07339, 0.7641, 0.07458, 0.7607, 0.03054, 0.7216, 0.02725, 0.7231, 0.1754, 0.7148, 0.172, 0.7136, 0.1336, 0.7591, 0.1352, 0.7623, 0.2929, 0.9999, 0.9999, 0.7071, 0.7071, 0.0001002, 0.6642, -0.0003753, 0.7309, 0.9995, 0.2691, 0.9995, 0.3358, -0.000375, 0.6642, -0.0003763, 0.7309, 0.9995, 0.2691, 0.9995, 0.3358, -0.0003763, 0.6642, -0.0003753, 0.7309, 0.9995, 0.2691, 0.9995, 0.3358, -0.0003752, 0.6642, -0.0003763, 0.7309, 0.9995, 0.2691, 0.9995, 0.3358, -0.0003762, 0.6642, -0.0003753, 0.7309, 0.9995, 0.2691, 0.9995, 0.3358, -0.0003752, 0.6642, -0.0003762, 0.7309, 0.9995, 0.2691, 0.9995, 0.3358, -0.0003762, 0.6642, -0.0003752, 0.7309, 0.9995, 0.2691, 0.9995, 0.3358, -0.0003753, 0.6642, -0.0003763, 0.7309, 0.9995, 0.2691, 0.9995, 0.3358, -0.0003763, 0.6402, -0.0003763, 0.6972, 0.9995, 0.3028, 0.9995, 0.3598, -0.0003763, 0.6402, -0.0003771, 0.6972, 0.9995, 0.3028, 0.9995, 0.3598, -0.0003771, 0.6402, -0.0003763, 0.6972, 0.9995, 0.3028, 0.9995, 0.3598, -0.0003763, 0.6402, -0.0003763, 0.6972, 0.9995, 0.3028, 0.9995, 0.3598, -0.0003763, 0.6402, -0.0003771, 0.6972, 0.9995, 0.3028, 0.9995, 0.3598, -0.0003771, 0.6402, -0.0003763, 0.6972, 0.9995, 0.3028, 0.9995, 0.3598, -0.0003763, 0.6402, -0.0003763, 0.6972, 0.9995, 0.3028, 0.9995, 0.3598, -0.0003763, 0.6402, -0.0003763, 0.6972, 0.9995, 0.3028, 0.9995, 0.3598, -0.0003763, 0.4043, 0.9567, 0.3887, 0.9944, 0.2639, 0.9944, 0.2482, 0.9567, 0.9668, 0.8876, 0.9512, 0.9253, 0.8264, 0.9253, 0.8107, 0.8876, 0.1791, 0.9219, 0.1635, 0.9596, 0.0386, 0.9596, 0.02299, 0.9219, 0.5712, 0.8909, 0.5556, 0.9286, 0.4307, 0.9286, 0.4151, 0.8909, 0.7281, 0.8909, 0.7125, 0.9286, 0.5876, 0.9286, 0.572, 0.8909, 0.9668, 0.9262, 0.9512, 0.9638, 0.8264, 0.9638, 0.8107, 0.9262, 0.4043, 0.9182, 0.3887, 0.9559, 0.2639, 0.9559, 0.2482, 0.9182, 0.1791, 0.8834, 0.1635, 0.9211, 0.0386, 0.9211, 0.02299, 0.8834, 0.8749, 0.2822, 0.8749, 0.5928, 0.1251, 0.2822, 0.7806, 0.5773, 0.7806, 0.6481, 0.7674, 0.6535, 0.7674, 0.5719, 0.0002117, 0.4244, 0.6479, 0.4244, 0.6479, 0.4952, 0.0002118, 0.4952, 0.7806, 0.08736, 0.7806, 0.1581, 0.7674, 0.1635, 0.7674, 0.08188, 0.0002118, 0.4952, 0.6479, 0.4952, 0.6479, 0.5659, 0.0002119, 0.5659, 0.7806, 0.3324, 0.7806, 0.4031, 0.7674, 0.4085, 0.7674, 0.3269, 0.0002123, 0.0002117, 0.6479, 0.0002132, 0.6479, 0.07092, 0.0002121, 0.07092, 0.7806, 0.005692, 0.7806, 0.0764, 0.7674, 0.08188, 0.7674, 0.000212, 0.0002121, 0.07092, 0.6479, 0.07092, 0.6479, 0.1416, 0.000212, 0.1416, 0.7806, 0.414, 0.7806, 0.4847, 0.7674, 0.4902, 0.7674, 0.4085, 0.000212, 0.1416, 0.6479, 0.1416, 0.6479, 0.2123, 0.0002119, 0.2123, 0.7806, 0.169, 0.7806, 0.2397, 0.7674, 0.2452, 0.7674, 0.1635, 0.0002119, 0.2123, 0.6479, 0.2123, 0.6479, 0.283, 0.0002118, 0.283, 0.7806, 0.4957, 0.7806, 0.5664, 0.7674, 0.5719, 0.7674, 0.4902, 0.7674, 0.3269, 0.7674, 0.4085, 0.6484, 0.4085, 0.6484, 0.3269, 0.0002118, 0.283, 0.6479, 0.283, 0.6479, 0.3537, 0.0002117, 0.3537, 0.7806, 0.2507, 0.7806, 0.3214, 0.7674, 0.3269, 0.7674, 0.2452, 0.0002117, 0.3537, 0.6479, 0.3537, 0.6479, 0.4244, 0.0002117, 0.4244, 0.9204, 0.2203, 0.9782, 0.3597, 0.8388, 0.4174, 0.7674, 0.000212, 0.7674, 0.08188, 0.6484, 0.08188, 0.6484, 0.0002117, 0.7674, 0.2452, 0.7674, 0.3269, 0.6484, 0.3269, 0.6484, 0.2452, 0.7674, 0.4085, 0.7674, 0.4902, 0.6484, 0.4902, 0.6484, 0.4085, 0.7674, 0.08188, 0.7674, 0.1635, 0.6484, 0.1635, 0.6484, 0.08188, 0.7674, 0.4902, 0.7674, 0.5719, 0.6484, 0.5719, 0.6484, 0.4902, 0.7674, 0.5719, 0.7674, 0.6535, 0.6484, 0.6535, 0.6484, 0.5719, 0.7674, 0.1635, 0.7674, 0.2452, 0.6484, 0.2452, 0.6484, 0.1635, 0.6985, 0.7041, 0.6985, 0.7542, 0.6484, 0.7542, 0.6484, 0.7041, 0.6985, 0.8545, 0.6985, 0.8044, 0.9866, 0.8044, 0.9866, 0.8545, 0.9866, 0.7041, 0.9866, 0.7542, 0.6985, 0.7542, 0.6985, 0.7041, 0.6985, 0.654, 0.9866, 0.654, 0.9866, 0.7041, 0.6985, 0.7041, 0.9866, 0.8044, 0.6985, 0.8044, 0.6985, 0.7542, 0.9866, 0.7542, 0.9998, 0.06475, 0.8988, 0.1045, 0.8927, 0.09961, 0.9363, 0.0003866, 0.0002118, 0.653, 0.5498, 0.653, 0.5498, 0.6963, 0.0002119, 0.6963, 0.0002119, 0.6963, 0.5498, 0.6963, 0.5498, 0.7396, 0.0002119, 0.7396, 0.8443, 0.2193, 0.8881, 0.1202, 0.8957, 0.119, 0.9354, 0.2198, 0.0002119, 0.7396, 0.5498, 0.7396, 0.5498, 0.783, 0.0002118, 0.783, 0.9998, 0.1554, 0.9002, 0.1125, 0.8988, 0.1045, 0.9998, 0.06475, 0.0002118, 0.783, 0.5498, 0.783, 0.5498, 0.8263, 0.0002118, 0.8263, 0.0002118, 0.8263, 0.5498, 0.8263, 0.5498, 0.8697, 0.0002118, 0.8697, 0.7812, 0.1551, 0.8821, 0.115, 0.8881, 0.1202, 0.8443, 0.2193, 0.0002118, 0.8697, 0.5498, 0.8697, 0.5498, 0.913, 0.0002117, 0.913, 0.8856, 0.4485, 0.855, 0.5225, 0.781, 0.4918, 0.0002118, 0.5663, 0.5498, 0.5663, 0.5498, 0.6096, 0.0002118, 0.6096, 0.9354, 0.2198, 0.8957, 0.119, 0.9002, 0.1125, 0.9998, 0.1554, 0.0002118, 0.6096, 0.5498, 0.6096, 0.5498, 0.653, 0.0002118, 0.653, 0.9363, 0.0003866, 0.8927, 0.09961, 0.8851, 0.101, 0.8451, 0.0002117, 0.8451, 0.0002117, 0.8851, 0.101, 0.8804, 0.1073, 0.781, 0.06432, 0.781, 0.06432, 0.8804, 0.1073, 0.8821, 0.115, 0.7812, 0.1551, 0.02411, 0.2798, 0.01964, 0.2863, 0.01208, 0.2875, 0.006108, 0.2824, 0.004388, 0.2746, 0.009088, 0.2683, 0.01669, 0.2669, 0.02274, 0.2718, 0.02229, 0.5, 0.4667, 0.5, 0.3261, 0.5167, 0.02229, 0.5, 0.3261, 0.5167, 0.1628, 0.5167, 0.05562, 0.8038, 0.1629, 0.8999, 0.02229, 0.9777, 0.02229, 0.5, 0.1628, 0.5167, 0.05561, 0.6406, 0.05561, 0.6406, 0.05562, 0.8038, 0.02229, 0.5, 0.4667, 0.9777, 0.02229, 0.9777, 0.1629, 0.8999, 0.4667, 0.9777, 0.1629, 0.8999, 0.3261, 0.8999, 0.4333, 0.6405, 0.3261, 0.5163, 0.4667, 0.5, 0.4667, 0.9777, 0.3261, 0.8999, 0.4333, 0.8038, 0.4333, 0.8038, 0.4333, 0.6405, 0.4667, 0.5, 0.7847, 0.2419, 0.6889, 0.3377, 0.6774, 0.1807, 0.6889, 0.3377, 0.5431, 0.3377, 0.616, 0.2062, 0.6774, 0.1807, 0.6889, 0.3377, 0.616, 0.2062, 0.6889, 0.0002618, 0.7847, 0.09605, 0.6774, 0.05795, 0.7847, 0.09605, 0.7847, 0.2419, 0.7029, 0.1193, 0.6774, 0.05795, 0.616, 0.03251, 0.6889, 0.0002618, 0.7847, 0.2419, 0.6774, 0.1807, 0.7029, 0.1193, 0.5431, 0.0002617, 0.6889, 0.0002618, 0.616, 0.03251, 0.5431, 0.0002617, 0.616, 0.03251, 0.5546, 0.05794, 0.4473, 0.2419, 0.4473, 0.09605, 0.5292, 0.1193, 0.4473, 0.09605, 0.5431, 0.0002617, 0.5546, 0.05794, 0.616, 0.2062, 0.5431, 0.3377, 0.5546, 0.1807, 0.5431, 0.3377, 0.4473, 0.2419, 0.5546, 0.1807, 0.4473, 0.09605, 0.5546, 0.05794, 0.5292, 0.1193, 0.8856, 0.4485, 0.8856, 0.4918, 0.855, 0.5225, 0.855, 0.5225, 0.8117, 0.5225, 0.781, 0.4918, 0.781, 0.4918, 0.781, 0.4485, 0.8856, 0.4485, 0.781, 0.4485, 0.8117, 0.4178, 0.8856, 0.4485, 0.8117, 0.4178, 0.855, 0.4178, 0.8856, 0.4485, 0.9204, 0.2203, 0.9782, 0.278, 0.9782, 0.3597, 0.9782, 0.3597, 0.9204, 0.4174, 0.8388, 0.4174, 0.8388, 0.4174, 0.781, 0.3597, 0.781, 0.278, 0.781, 0.278, 0.8388, 0.2203, 0.8388, 0.4174, 0.8388, 0.2203, 0.9204, 0.2203, 0.8388, 0.4174, 0.8749, 0.5928, 0.6553, 0.8124, 0.3447, 0.8124, 0.3447, 0.8124, 0.1251, 0.5928, 0.8749, 0.5928, 0.1251, 0.5928, 0.1251, 0.2822, 0.8749, 0.5928, 0.1251, 0.2822, 0.3447, 0.06257, 0.6553, 0.06258, 0.6553, 0.06258, 0.8749, 0.2822, 0.1251, 0.2822, 9.998e-05, 0.2929, 9.998e-05, 0.7071, 0.2929, 0.9999, 0.2929, 0.9999, 0.7071, 0.9999, 0.9999, 0.7071, 0.9999, 0.7071, 0.9999, 0.2929, 0.7071, 0.0001002, 0.7071, 0.0001002, 0.2929, 9.998e-05, 9.998e-05, 0.2929, 9.998e-05, 0.2929, 0.2929, 0.9999, 0.7071, 0.0001002, 0.3261, 0.07785, 0.1629, 0.07784, 0.4667, 6.991e-05, 0.1629, 0.07784, 0.02229, 7.002e-05, 0.4667, 6.991e-05, 0.4667, 0.4778, 0.3261, 0.4445, 0.4333, 0.3372, 0.4667, 0.4778, 0.4333, 0.3372, 0.4333, 0.174, 0.4667, 6.991e-05, 0.4667, 0.4778, 0.4333, 0.174, 0.3261, 0.4444, 0.4667, 0.4778, 0.02229, 0.4778, 0.02229, 7.002e-05, 0.1629, 0.07784, 0.05562, 0.1739, 0.02229, 7.002e-05, 0.05562, 0.1739, 0.02229, 0.4778, 0.05562, 0.1739, 0.05561, 0.3372, 0.02229, 0.4778, 0.1628, 0.4444, 0.3261, 0.4444, 0.02229, 0.4778])
me_cube.materials.append(mat_material)
me_cube.materials.append(mat_material_003)
me_cube.materials.append(mat_material_004)
me_cube.materials.append(mat_material_002)
me_cube.materials.append(mat_material_005)
me_cube.use_remesh_preserve_volume = False
me_cube.use_remesh_preserve_attributes = False
me_cube.use_mirror_vertex_groups = False
me_cube.update()

# ---- objects
ob_cube = bpy.data.objects.new('Cube', me_cube)
ob_light = bpy.data.objects.new('Light', light_light)
ob_camera = bpy.data.objects.new('Camera', cam_camera)

# ---- transforms, parenting, visibility, modifiers, constraints
ob_cube.location = (0.0, 0.0, 0.0)
ob_cube.lock_rotations_4d = False
ob_cube.empty_display_type = 'ARROWS'
ob_cube.lineart.crease_threshold = 0.0
ob_light.location = (4.076, 1.005, 5.904)
ob_light.rotation_euler = (0.6503, 0.05522, 1.866)
ob_light.lock_rotations_4d = False
ob_light.empty_display_type = 'ARROWS'
ob_light.color = (0.0, 0.0, 0.0, 0.0)
ob_light.lineart.crease_threshold = 0.0
ob_camera.location = (7.359, -6.926, 4.958)
ob_camera.rotation_euler = (1.109, 0.0, 0.8149)
ob_camera.lock_rotations_4d = False
ob_camera.empty_display_type = 'ARROWS'
ob_camera.color = (0.0, 0.0, 0.0, 0.0)
ob_camera.display_type = 'WIRE'
ob_camera.lineart.crease_threshold = 0.0

# ---- collection membership
col_collection.objects.link(ob_cube)
col_collection.objects.link(ob_light)
col_collection.objects.link(ob_camera)

# ---- scene / render settings (as saved in the file)
scene.camera = ob_camera
scene.frame_start = 1; scene.frame_end = 250; scene.frame_set(1)
scene.render.engine = 'BLENDER_EEVEE_NEXT'
scene.cycles.use_denoising = False
scene.cycles.samples = 128
scene.cycles.sampling_pattern = 'TABULATED_SOBOL'
scene.cycles.use_adaptive_sampling = False
scene.cycles.use_light_tree = False
scene.view_settings.view_transform = 'Filmic'
bpy.context.view_layer.update()

